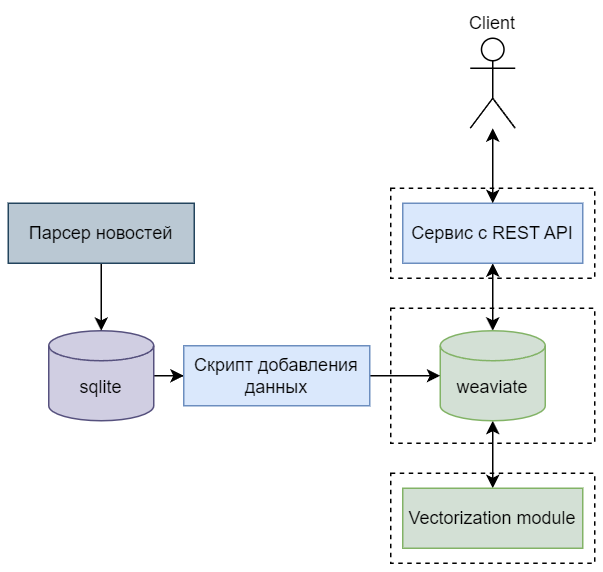

The diagram above was exported from draw.io. Its source (the exported page's mxGraphModel, read from the mxfile embedded in the PNG):
<mxGraphModel dx="704" dy="622" grid="1" gridSize="10" guides="1" tooltips="1" connect="1" arrows="1" fold="1" page="1" pageScale="1" pageWidth="827" pageHeight="1169" math="0" shadow="0">
  <root>
    <mxCell id="0" />
    <mxCell id="1" parent="0" />
    <mxCell id="5myJEGafgcfX6qQ5A12f-23" value="" style="rounded=0;whiteSpace=wrap;html=1;dashed=1;" vertex="1" parent="1">
      <mxGeometry x="278" y="320" width="136" height="90" as="geometry" />
    </mxCell>
    <mxCell id="5myJEGafgcfX6qQ5A12f-9" value="" style="rounded=0;whiteSpace=wrap;html=1;dashed=1;" vertex="1" parent="1">
      <mxGeometry x="278" y="430" width="136" height="60" as="geometry" />
    </mxCell>
    <mxCell id="5myJEGafgcfX6qQ5A12f-7" value="" style="rounded=0;whiteSpace=wrap;html=1;dashed=1;" vertex="1" parent="1">
      <mxGeometry x="278" y="240" width="136" height="60" as="geometry" />
    </mxCell>
    <mxCell id="5myJEGafgcfX6qQ5A12f-22" style="edgeStyle=orthogonalEdgeStyle;rounded=0;orthogonalLoop=1;jettySize=auto;html=1;entryX=0.5;entryY=1;entryDx=0;entryDy=0;entryPerimeter=0;startArrow=classic;startFill=1;" edge="1" parent="1" source="5myJEGafgcfX6qQ5A12f-2" target="5myJEGafgcfX6qQ5A12f-19">
      <mxGeometry relative="1" as="geometry" />
    </mxCell>
    <mxCell id="5myJEGafgcfX6qQ5A12f-2" value="Vectorization module" style="rounded=0;whiteSpace=wrap;html=1;fillColor=#D3E0D5;strokeColor=#82b366;" vertex="1" parent="1">
      <mxGeometry x="286" y="440" width="120" height="40" as="geometry" />
    </mxCell>
    <mxCell id="5myJEGafgcfX6qQ5A12f-6" style="edgeStyle=orthogonalEdgeStyle;rounded=0;orthogonalLoop=1;jettySize=auto;html=1;startArrow=classic;startFill=1;" edge="1" parent="1" source="5myJEGafgcfX6qQ5A12f-3" target="5myJEGafgcfX6qQ5A12f-19">
      <mxGeometry relative="1" as="geometry">
        <mxPoint x="346" y="330" as="targetPoint" />
      </mxGeometry>
    </mxCell>
    <mxCell id="5myJEGafgcfX6qQ5A12f-3" value="Сервис с REST API" style="rounded=0;whiteSpace=wrap;html=1;fillColor=#dae8fc;strokeColor=#6c8ebf;" vertex="1" parent="1">
      <mxGeometry x="286" y="250" width="120" height="40" as="geometry" />
    </mxCell>
    <mxCell id="5myJEGafgcfX6qQ5A12f-12" style="edgeStyle=orthogonalEdgeStyle;rounded=0;orthogonalLoop=1;jettySize=auto;html=1;startArrow=classic;startFill=1;" edge="1" parent="1" source="5myJEGafgcfX6qQ5A12f-10" target="5myJEGafgcfX6qQ5A12f-3">
      <mxGeometry relative="1" as="geometry" />
    </mxCell>
    <mxCell id="5myJEGafgcfX6qQ5A12f-10" value="" style="shape=umlActor;verticalLabelPosition=bottom;verticalAlign=top;html=1;outlineConnect=0;" vertex="1" parent="1">
      <mxGeometry x="331" y="140" width="30" height="60" as="geometry" />
    </mxCell>
    <mxCell id="5myJEGafgcfX6qQ5A12f-13" value="Client" style="text;html=1;strokeColor=none;fillColor=none;align=center;verticalAlign=middle;whiteSpace=wrap;rounded=0;" vertex="1" parent="1">
      <mxGeometry x="316" y="120" width="60" height="20" as="geometry" />
    </mxCell>
    <mxCell id="5myJEGafgcfX6qQ5A12f-25" style="edgeStyle=orthogonalEdgeStyle;rounded=0;orthogonalLoop=1;jettySize=auto;html=1;" edge="1" parent="1" source="5myJEGafgcfX6qQ5A12f-14" target="5myJEGafgcfX6qQ5A12f-24">
      <mxGeometry relative="1" as="geometry" />
    </mxCell>
    <mxCell id="5myJEGafgcfX6qQ5A12f-14" value="" style="strokeWidth=1;html=1;shape=mxgraph.flowchart.database;whiteSpace=wrap;fillColor=#d0cee2;strokeColor=#56517e;" vertex="1" parent="1">
      <mxGeometry x="50" y="335" width="70" height="60" as="geometry" />
    </mxCell>
    <mxCell id="5myJEGafgcfX6qQ5A12f-16" value="sqlite" style="text;html=1;strokeColor=none;fillColor=none;align=center;verticalAlign=middle;whiteSpace=wrap;rounded=0;" vertex="1" parent="1">
      <mxGeometry x="50" y="365" width="70" height="15" as="geometry" />
    </mxCell>
    <mxCell id="5myJEGafgcfX6qQ5A12f-19" value="" style="strokeWidth=1;html=1;shape=mxgraph.flowchart.database;whiteSpace=wrap;fillColor=#D3E0D5;strokeColor=#82b366;" vertex="1" parent="1">
      <mxGeometry x="311" y="335" width="70" height="60" as="geometry" />
    </mxCell>
    <mxCell id="5myJEGafgcfX6qQ5A12f-20" value="weaviate" style="text;html=1;strokeColor=none;fillColor=none;align=center;verticalAlign=middle;whiteSpace=wrap;rounded=0;" vertex="1" parent="1">
      <mxGeometry x="321" y="365" width="50" height="15" as="geometry" />
    </mxCell>
    <mxCell id="5myJEGafgcfX6qQ5A12f-26" style="edgeStyle=orthogonalEdgeStyle;rounded=0;orthogonalLoop=1;jettySize=auto;html=1;" edge="1" parent="1" source="5myJEGafgcfX6qQ5A12f-24" target="5myJEGafgcfX6qQ5A12f-19">
      <mxGeometry relative="1" as="geometry" />
    </mxCell>
    <mxCell id="5myJEGafgcfX6qQ5A12f-24" value="Скрипт добавления данных" style="rounded=0;whiteSpace=wrap;html=1;fillColor=#dae8fc;strokeColor=#6c8ebf;" vertex="1" parent="1">
      <mxGeometry x="140" y="345" width="124" height="40" as="geometry" />
    </mxCell>
    <mxCell id="5myJEGafgcfX6qQ5A12f-28" style="edgeStyle=orthogonalEdgeStyle;rounded=0;orthogonalLoop=1;jettySize=auto;html=1;entryX=0.5;entryY=0;entryDx=0;entryDy=0;entryPerimeter=0;" edge="1" parent="1" source="5myJEGafgcfX6qQ5A12f-27" target="5myJEGafgcfX6qQ5A12f-14">
      <mxGeometry relative="1" as="geometry" />
    </mxCell>
    <mxCell id="5myJEGafgcfX6qQ5A12f-27" value="Парсер новостей" style="rounded=0;whiteSpace=wrap;html=1;fillColor=#bac8d3;strokeColor=#23445d;" vertex="1" parent="1">
      <mxGeometry x="23" y="250" width="124" height="40" as="geometry" />
    </mxCell>
  </root>
</mxGraphModel>